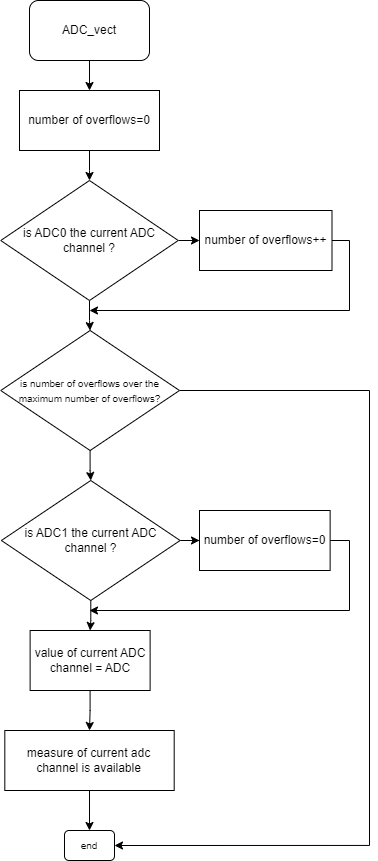

The diagram above was exported from draw.io. Its source (the exported page's mxGraphModel, read from the mxfile embedded in the PNG):
<mxGraphModel dx="1504" dy="634" grid="1" gridSize="10" guides="1" tooltips="1" connect="1" arrows="1" fold="1" page="1" pageScale="1" pageWidth="827" pageHeight="1169" math="0" shadow="0">
  <root>
    <mxCell id="0" />
    <mxCell id="1" parent="0" />
    <mxCell id="yDHRGhrYvmi0n9WqfI1r-3" style="edgeStyle=orthogonalEdgeStyle;rounded=0;orthogonalLoop=1;jettySize=auto;html=1;exitX=0.5;exitY=1;exitDx=0;exitDy=0;entryX=0.5;entryY=0;entryDx=0;entryDy=0;" edge="1" parent="1" source="yDHRGhrYvmi0n9WqfI1r-1" target="yDHRGhrYvmi0n9WqfI1r-2">
      <mxGeometry relative="1" as="geometry" />
    </mxCell>
    <mxCell id="yDHRGhrYvmi0n9WqfI1r-1" value="ADC_vect" style="rounded=1;whiteSpace=wrap;html=1;" vertex="1" parent="1">
      <mxGeometry x="150" y="40" width="120" height="60" as="geometry" />
    </mxCell>
    <mxCell id="yDHRGhrYvmi0n9WqfI1r-5" value="" style="edgeStyle=orthogonalEdgeStyle;rounded=0;orthogonalLoop=1;jettySize=auto;html=1;" edge="1" parent="1" source="yDHRGhrYvmi0n9WqfI1r-2" target="yDHRGhrYvmi0n9WqfI1r-4">
      <mxGeometry relative="1" as="geometry" />
    </mxCell>
    <mxCell id="yDHRGhrYvmi0n9WqfI1r-2" value="number of overflows=0" style="rounded=0;whiteSpace=wrap;html=1;" vertex="1" parent="1">
      <mxGeometry x="140" y="130" width="140" height="60" as="geometry" />
    </mxCell>
    <mxCell id="yDHRGhrYvmi0n9WqfI1r-7" value="" style="edgeStyle=orthogonalEdgeStyle;rounded=0;orthogonalLoop=1;jettySize=auto;html=1;" edge="1" parent="1" source="yDHRGhrYvmi0n9WqfI1r-4" target="yDHRGhrYvmi0n9WqfI1r-6">
      <mxGeometry relative="1" as="geometry" />
    </mxCell>
    <mxCell id="yDHRGhrYvmi0n9WqfI1r-9" value="" style="edgeStyle=orthogonalEdgeStyle;rounded=0;orthogonalLoop=1;jettySize=auto;html=1;" edge="1" parent="1" source="yDHRGhrYvmi0n9WqfI1r-4" target="yDHRGhrYvmi0n9WqfI1r-8">
      <mxGeometry relative="1" as="geometry" />
    </mxCell>
    <mxCell id="yDHRGhrYvmi0n9WqfI1r-4" value="is ADC0 the current ADC channel ?" style="rhombus;whiteSpace=wrap;html=1;rounded=0;" vertex="1" parent="1">
      <mxGeometry x="121.25" y="220" width="177.5" height="120" as="geometry" />
    </mxCell>
    <mxCell id="yDHRGhrYvmi0n9WqfI1r-23" style="edgeStyle=orthogonalEdgeStyle;rounded=0;orthogonalLoop=1;jettySize=auto;html=1;exitX=1;exitY=0.5;exitDx=0;exitDy=0;fontSize=10;" edge="1" parent="1" source="yDHRGhrYvmi0n9WqfI1r-6">
      <mxGeometry relative="1" as="geometry">
        <mxPoint x="210" y="350" as="targetPoint" />
        <Array as="points">
          <mxPoint x="470" y="280" />
          <mxPoint x="470" y="350" />
        </Array>
      </mxGeometry>
    </mxCell>
    <mxCell id="yDHRGhrYvmi0n9WqfI1r-6" value="number of overflows++" style="whiteSpace=wrap;html=1;rounded=0;" vertex="1" parent="1">
      <mxGeometry x="320" y="250" width="132.5" height="60" as="geometry" />
    </mxCell>
    <mxCell id="yDHRGhrYvmi0n9WqfI1r-11" value="" style="edgeStyle=orthogonalEdgeStyle;rounded=0;orthogonalLoop=1;jettySize=auto;html=1;fontSize=10;entryX=1;entryY=0.5;entryDx=0;entryDy=0;" edge="1" parent="1" source="yDHRGhrYvmi0n9WqfI1r-8" target="yDHRGhrYvmi0n9WqfI1r-20">
      <mxGeometry relative="1" as="geometry">
        <mxPoint x="540" y="880" as="targetPoint" />
        <Array as="points">
          <mxPoint x="490" y="430" />
          <mxPoint x="490" y="885" />
        </Array>
      </mxGeometry>
    </mxCell>
    <mxCell id="yDHRGhrYvmi0n9WqfI1r-13" value="" style="edgeStyle=orthogonalEdgeStyle;rounded=0;orthogonalLoop=1;jettySize=auto;html=1;fontSize=10;" edge="1" parent="1" source="yDHRGhrYvmi0n9WqfI1r-8" target="yDHRGhrYvmi0n9WqfI1r-12">
      <mxGeometry relative="1" as="geometry" />
    </mxCell>
    <mxCell id="yDHRGhrYvmi0n9WqfI1r-8" value="&lt;font style=&quot;font-size: 10px;&quot;&gt;is number of overflows over the maximum number of overflows?&lt;/font&gt;" style="rhombus;whiteSpace=wrap;html=1;rounded=0;" vertex="1" parent="1">
      <mxGeometry x="121.25" y="370" width="178.75" height="120" as="geometry" />
    </mxCell>
    <mxCell id="yDHRGhrYvmi0n9WqfI1r-15" value="" style="edgeStyle=orthogonalEdgeStyle;rounded=0;orthogonalLoop=1;jettySize=auto;html=1;fontSize=10;" edge="1" parent="1" source="yDHRGhrYvmi0n9WqfI1r-12" target="yDHRGhrYvmi0n9WqfI1r-14">
      <mxGeometry relative="1" as="geometry" />
    </mxCell>
    <mxCell id="yDHRGhrYvmi0n9WqfI1r-17" value="" style="edgeStyle=orthogonalEdgeStyle;rounded=0;orthogonalLoop=1;jettySize=auto;html=1;fontSize=10;" edge="1" parent="1" source="yDHRGhrYvmi0n9WqfI1r-12" target="yDHRGhrYvmi0n9WqfI1r-16">
      <mxGeometry relative="1" as="geometry" />
    </mxCell>
    <mxCell id="yDHRGhrYvmi0n9WqfI1r-12" value="is ADC1 the current ADC channel ?" style="rhombus;whiteSpace=wrap;html=1;rounded=0;" vertex="1" parent="1">
      <mxGeometry x="121.88" y="520" width="178.75" height="120" as="geometry" />
    </mxCell>
    <mxCell id="yDHRGhrYvmi0n9WqfI1r-25" style="edgeStyle=orthogonalEdgeStyle;rounded=0;orthogonalLoop=1;jettySize=auto;html=1;exitX=1;exitY=0.5;exitDx=0;exitDy=0;fontSize=10;" edge="1" parent="1" source="yDHRGhrYvmi0n9WqfI1r-14">
      <mxGeometry relative="1" as="geometry">
        <mxPoint x="210" y="650" as="targetPoint" />
        <Array as="points">
          <mxPoint x="470" y="580" />
          <mxPoint x="470" y="650" />
        </Array>
      </mxGeometry>
    </mxCell>
    <mxCell id="yDHRGhrYvmi0n9WqfI1r-14" value="number of overflows=0" style="whiteSpace=wrap;html=1;rounded=0;" vertex="1" parent="1">
      <mxGeometry x="320" y="550" width="130.63" height="60" as="geometry" />
    </mxCell>
    <mxCell id="yDHRGhrYvmi0n9WqfI1r-19" value="" style="edgeStyle=orthogonalEdgeStyle;rounded=0;orthogonalLoop=1;jettySize=auto;html=1;fontSize=10;" edge="1" parent="1" source="yDHRGhrYvmi0n9WqfI1r-16" target="yDHRGhrYvmi0n9WqfI1r-18">
      <mxGeometry relative="1" as="geometry" />
    </mxCell>
    <mxCell id="yDHRGhrYvmi0n9WqfI1r-16" value="value of current ADC channel = ADC" style="whiteSpace=wrap;html=1;rounded=0;" vertex="1" parent="1">
      <mxGeometry x="150.625" y="670" width="120" height="60" as="geometry" />
    </mxCell>
    <mxCell id="yDHRGhrYvmi0n9WqfI1r-21" style="edgeStyle=orthogonalEdgeStyle;rounded=0;orthogonalLoop=1;jettySize=auto;html=1;exitX=0.5;exitY=1;exitDx=0;exitDy=0;entryX=0.5;entryY=0;entryDx=0;entryDy=0;fontSize=10;" edge="1" parent="1" source="yDHRGhrYvmi0n9WqfI1r-18" target="yDHRGhrYvmi0n9WqfI1r-20">
      <mxGeometry relative="1" as="geometry" />
    </mxCell>
    <mxCell id="yDHRGhrYvmi0n9WqfI1r-18" value="measure of current adc channel is available" style="whiteSpace=wrap;html=1;rounded=0;" vertex="1" parent="1">
      <mxGeometry x="125.31" y="770" width="169.38" height="60" as="geometry" />
    </mxCell>
    <mxCell id="yDHRGhrYvmi0n9WqfI1r-20" value="end" style="rounded=1;whiteSpace=wrap;html=1;fontSize=10;" vertex="1" parent="1">
      <mxGeometry x="185" y="870" width="50" height="30" as="geometry" />
    </mxCell>
  </root>
</mxGraphModel>